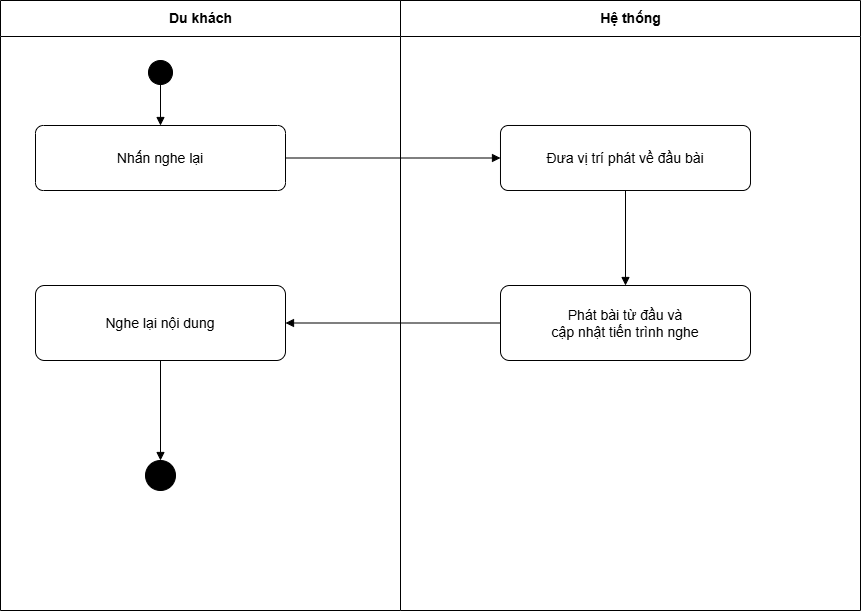

The diagram above was exported from draw.io. Its source (the exported page's mxGraphModel, read from the mxfile embedded in the PNG):
<mxGraphModel dx="1198" dy="653" grid="1" gridSize="10" guides="1" tooltips="1" connect="1" arrows="1" fold="1" page="1" pageScale="1" pageWidth="1020" pageHeight="610" math="0" shadow="0">
  <root>
    <mxCell id="0" />
    <mxCell id="1" parent="0" />
    <mxCell id="left" parent="1" style="swimlane;html=1;startSize=36;horizontal=1;fillColor=none;swimlaneFillColor=#FFFFFF;strokeColor=#000000;fontSize=14;" value="Du khách" vertex="1">
      <mxGeometry height="610" width="400" x="80" as="geometry" />
    </mxCell>
    <mxCell id="right" parent="1" style="swimlane;html=1;startSize=36;horizontal=1;fillColor=none;swimlaneFillColor=#FFFFFF;strokeColor=#000000;fontSize=14;" value="Hệ thống" vertex="1">
      <mxGeometry height="610" width="460" x="480" as="geometry" />
    </mxCell>
    <mxCell id="b" parent="right" style="rounded=1;whiteSpace=wrap;html=1;arcSize=12;fillColor=#FFFFFF;strokeColor=#000000;fontSize=14;" value="Đưa vị trí phát về đầu bài" vertex="1">
      <mxGeometry height="65" width="250" x="100" y="125" as="geometry" />
    </mxCell>
    <mxCell id="c" parent="right" style="rounded=1;whiteSpace=wrap;html=1;arcSize=12;fillColor=#FFFFFF;strokeColor=#000000;fontSize=14;" value="Phát bài từ đầu và&lt;br&gt;cập nhật tiến trình nghe" vertex="1">
      <mxGeometry height="75" width="250" x="100" y="285" as="geometry" />
    </mxCell>
    <mxCell id="3a" edge="1" parent="right" source="b" style="edgeStyle=orthogonalEdgeStyle;rounded=0;orthogonalLoop=1;jettySize=auto;html=1;endArrow=block;endFill=1;strokeColor=#000000;" target="c">
      <mxGeometry relative="1" as="geometry" />
    </mxCell>
    <mxCell id="start" parent="1" style="ellipse;html=1;aspect=fixed;fillColor=#000000;strokeColor=#000000;" value="" vertex="1">
      <mxGeometry height="24" width="24" x="228" y="60" as="geometry" />
    </mxCell>
    <mxCell id="a" parent="1" style="rounded=1;whiteSpace=wrap;html=1;arcSize=12;fillColor=#FFFFFF;strokeColor=#000000;fontSize=14;" value="Nhấn nghe lại" vertex="1">
      <mxGeometry height="65" width="250" x="115" y="125" as="geometry" />
    </mxCell>
    <mxCell id="e" parent="1" style="rounded=1;whiteSpace=wrap;html=1;arcSize=12;fillColor=#FFFFFF;strokeColor=#000000;fontSize=14;" value="Nghe lại nội dung" vertex="1">
      <mxGeometry height="75" width="250" x="115" y="285" as="geometry" />
    </mxCell>
    <mxCell id="end" parent="1" style="ellipse;html=1;aspect=fixed;fillColor=#000000;strokeColor=#000000;" value="" vertex="1">
      <mxGeometry height="30" width="30" x="225" y="460" as="geometry" />
    </mxCell>
    <mxCell id="1a" edge="1" parent="1" source="start" style="edgeStyle=orthogonalEdgeStyle;rounded=0;orthogonalLoop=1;jettySize=auto;html=1;endArrow=block;endFill=1;strokeColor=#000000;" target="a">
      <mxGeometry relative="1" as="geometry" />
    </mxCell>
    <mxCell id="2a" edge="1" parent="1" source="a" style="edgeStyle=orthogonalEdgeStyle;rounded=0;orthogonalLoop=1;jettySize=auto;html=1;endArrow=block;endFill=1;strokeColor=#000000;" target="b">
      <mxGeometry relative="1" as="geometry" />
    </mxCell>
    <mxCell id="4a" edge="1" parent="1" source="c" style="edgeStyle=orthogonalEdgeStyle;rounded=0;orthogonalLoop=1;jettySize=auto;html=1;endArrow=block;endFill=1;strokeColor=#000000;" target="e">
      <mxGeometry relative="1" as="geometry" />
    </mxCell>
    <mxCell id="5a" edge="1" parent="1" source="e" style="edgeStyle=orthogonalEdgeStyle;rounded=0;orthogonalLoop=1;jettySize=auto;html=1;endArrow=block;endFill=1;strokeColor=#000000;" target="end">
      <mxGeometry relative="1" as="geometry" />
    </mxCell>
  </root>
</mxGraphModel>